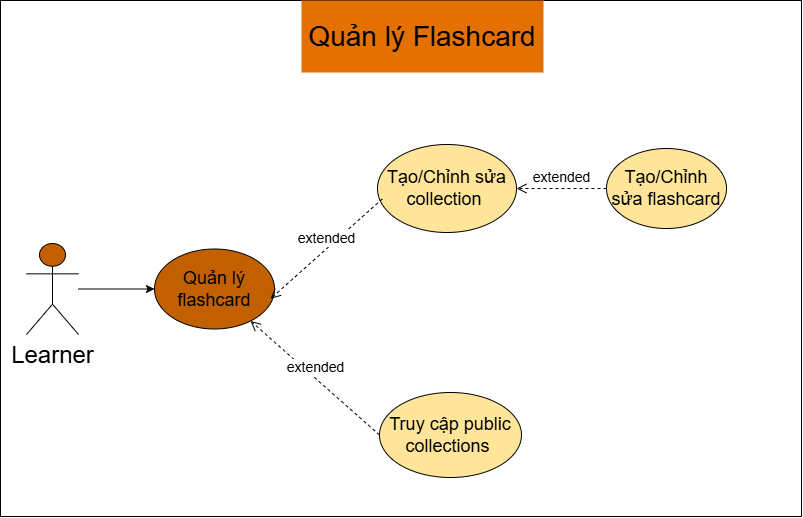

The diagram above was exported from draw.io. Its source (the exported page's mxGraphModel, read from the mxfile embedded in the PNG):
<mxGraphModel dx="1420" dy="685" grid="0" gridSize="10" guides="1" tooltips="1" connect="1" arrows="1" fold="1" page="1" pageScale="1" pageWidth="850" pageHeight="1100" math="0" shadow="0">
  <root>
    <mxCell id="0" />
    <mxCell id="1" parent="0" />
    <mxCell id="PLwBqqrYPsUDmGYmAfGJ-1" parent="1" style="rounded=0;whiteSpace=wrap;html=1;" value="" vertex="1">
      <mxGeometry height="516" width="801" x="260" y="370" as="geometry" />
    </mxCell>
    <mxCell id="PLwBqqrYPsUDmGYmAfGJ-2" edge="1" parent="1" source="PLwBqqrYPsUDmGYmAfGJ-3" style="edgeStyle=orthogonalEdgeStyle;rounded=0;orthogonalLoop=1;jettySize=auto;html=1;" target="PLwBqqrYPsUDmGYmAfGJ-5">
      <mxGeometry relative="1" as="geometry" />
    </mxCell>
    <mxCell id="PLwBqqrYPsUDmGYmAfGJ-3" parent="1" style="shape=umlActor;verticalLabelPosition=bottom;verticalAlign=top;html=1;outlineConnect=0;fillColor=light-dark(#C26000,#897436);" value="&lt;font style=&quot;font-size: 24px;&quot;&gt;Learner&lt;/font&gt;" vertex="1">
      <mxGeometry height="91" width="52" x="286" y="613" as="geometry" />
    </mxCell>
    <mxCell id="PLwBqqrYPsUDmGYmAfGJ-4" parent="1" style="text;html=1;whiteSpace=wrap;strokeColor=none;fillColor=light-dark(#E37000,#897436);align=center;verticalAlign=middle;rounded=0;" value="&lt;span style=&quot;font-size: 28px;&quot;&gt;Quản lý Flashcard&lt;/span&gt;" vertex="1">
      <mxGeometry height="72" width="242" x="561" y="370" as="geometry" />
    </mxCell>
    <mxCell id="PLwBqqrYPsUDmGYmAfGJ-5" parent="1" style="ellipse;whiteSpace=wrap;html=1;fillColor=light-dark(#C26000,#897436);" value="&lt;font style=&quot;font-size: 18px;&quot;&gt;Quản lý flashcard&lt;/font&gt;" vertex="1">
      <mxGeometry height="80" width="120" x="414" y="618.5" as="geometry" />
    </mxCell>
    <mxCell id="PLwBqqrYPsUDmGYmAfGJ-8" parent="1" style="ellipse;whiteSpace=wrap;html=1;fillColor=#FFE599;" value="&lt;font style=&quot;font-size: 18px;&quot;&gt;Truy cập public collections&amp;nbsp;&lt;/font&gt;" vertex="1">
      <mxGeometry height="85" width="142" x="639" y="762" as="geometry" />
    </mxCell>
    <mxCell id="PLwBqqrYPsUDmGYmAfGJ-9" parent="1" style="ellipse;whiteSpace=wrap;html=1;fillColor=#FFE599;" value="&lt;span style=&quot;font-size: 18px;&quot;&gt;Tạo/Chỉnh sửa collection&amp;nbsp;&lt;/span&gt;" vertex="1">
      <mxGeometry height="88" width="139" x="637" y="514" as="geometry" />
    </mxCell>
    <mxCell id="PLwBqqrYPsUDmGYmAfGJ-10" parent="1" style="ellipse;whiteSpace=wrap;html=1;fillColor=#FFE599;" value="&lt;span style=&quot;font-size: 18px;&quot;&gt;Tạo/Chỉnh sửa flashcard&lt;/span&gt;" vertex="1">
      <mxGeometry height="80" width="120" x="866" y="518" as="geometry" />
    </mxCell>
    <mxCell id="PLwBqqrYPsUDmGYmAfGJ-12" edge="1" parent="1" source="PLwBqqrYPsUDmGYmAfGJ-10" style="html=1;verticalAlign=bottom;endArrow=open;dashed=1;endSize=8;curved=0;rounded=0;exitX=0;exitY=0.5;exitDx=0;exitDy=0;fillColor=#FFE599;" target="PLwBqqrYPsUDmGYmAfGJ-9" value="&lt;font style=&quot;font-size: 14px;&quot;&gt;extended&lt;/font&gt;">
      <mxGeometry relative="1" as="geometry">
        <mxPoint x="499" y="636" as="sourcePoint" />
        <mxPoint x="364" y="788" as="targetPoint" />
      </mxGeometry>
    </mxCell>
    <mxCell id="PLwBqqrYPsUDmGYmAfGJ-14" edge="1" parent="1" source="PLwBqqrYPsUDmGYmAfGJ-8" style="html=1;verticalAlign=bottom;endArrow=open;dashed=1;endSize=8;curved=0;rounded=0;exitX=0;exitY=0.5;exitDx=0;exitDy=0;" target="PLwBqqrYPsUDmGYmAfGJ-5" value="&lt;font style=&quot;font-size: 14px;&quot;&gt;extended&lt;/font&gt;">
      <mxGeometry relative="1" as="geometry">
        <mxPoint x="707" y="653" as="sourcePoint" />
        <mxPoint x="572" y="805" as="targetPoint" />
      </mxGeometry>
    </mxCell>
    <mxCell id="-1RSC2eH6g5rltYyStDY-1" edge="1" parent="1" source="PLwBqqrYPsUDmGYmAfGJ-9" style="html=1;verticalAlign=bottom;endArrow=open;dashed=1;endSize=8;curved=0;rounded=0;exitX=0.035;exitY=0.618;exitDx=0;exitDy=0;entryX=0.968;entryY=0.621;entryDx=0;entryDy=0;entryPerimeter=0;exitPerimeter=0;" target="PLwBqqrYPsUDmGYmAfGJ-5" value="&lt;font style=&quot;font-size: 14px;&quot;&gt;extended&lt;/font&gt;">
      <mxGeometry relative="1" as="geometry">
        <mxPoint x="820" y="1124" as="sourcePoint" />
        <mxPoint x="533" y="668" as="targetPoint" />
      </mxGeometry>
    </mxCell>
  </root>
</mxGraphModel>